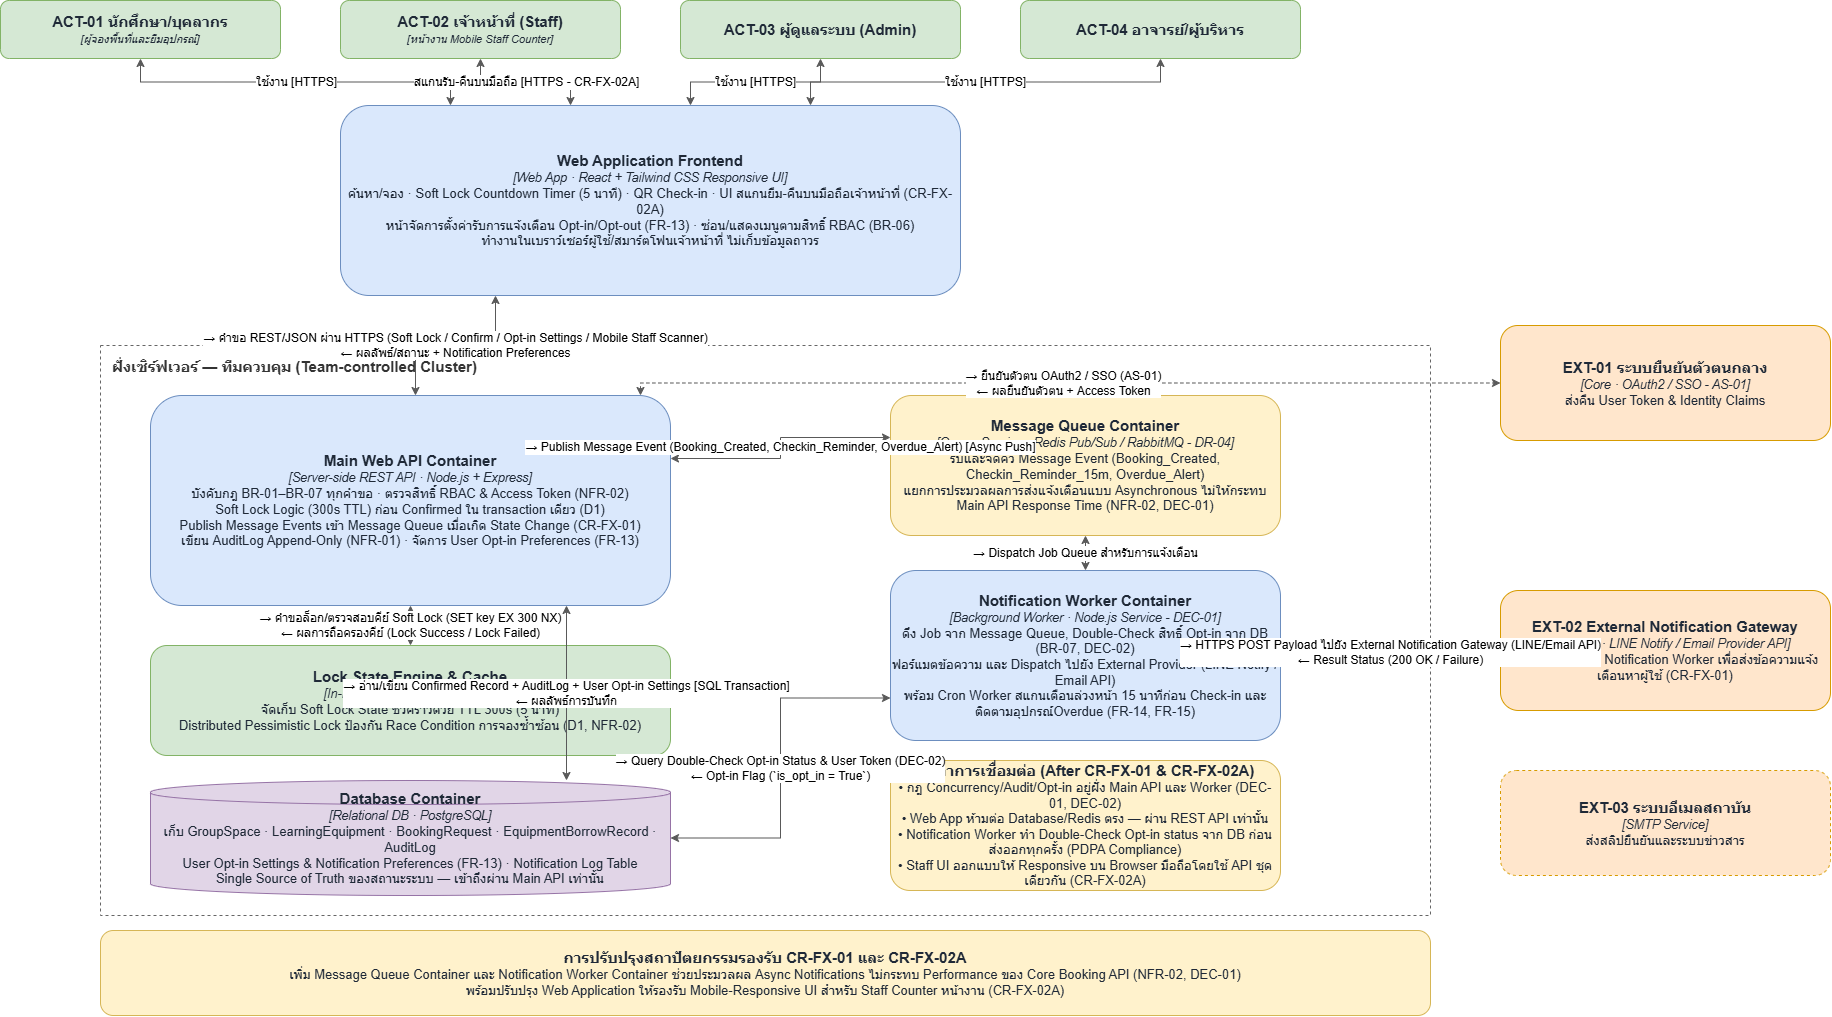

The diagram above was exported from draw.io. Its source (the exported page's mxGraphModel, read from the mxfile embedded in the PNG):
<mxGraphModel dx="3173" dy="1490" grid="1" gridSize="10" guides="1" tooltips="1" connect="1" arrows="1" fold="1" page="1" pageScale="1" pageWidth="827" pageHeight="1169" math="0" shadow="0">
  <root>
    <mxCell id="0" />
    <mxCell id="1" parent="0" />
    <mxCell id="boPKPutP-HdmZ9A9DGhx-16" parent="1" style="rounded=1;whiteSpace=wrap;html=1;fillColor=#d5e8d4;strokeColor=#82b366;align=center;verticalAlign=middle;fontSize=13;fontColor=#1F2937;" value="&lt;b style='font-size:15px'&gt;ACT-01 นักศึกษา/บุคลากร&lt;/b&gt;&lt;br&gt;&lt;i style='font-size:11px'&gt;[ผู้จองพื้นที่และยืมอุปกรณ์]&lt;/i&gt;" vertex="1">
      <mxGeometry height="58" width="280" x="310" y="390" as="geometry" />
    </mxCell>
    <mxCell id="boPKPutP-HdmZ9A9DGhx-17" parent="1" style="rounded=1;whiteSpace=wrap;html=1;fillColor=#d5e8d4;strokeColor=#82b366;align=center;verticalAlign=middle;fontSize=13;fontColor=#1F2937;" value="&lt;b style='font-size:15px'&gt;ACT-02 เจ้าหน้าที่ (Staff)&lt;/b&gt;&lt;br&gt;&lt;i style='font-size:11px'&gt;[หน้างาน Mobile Staff Counter]&lt;/i&gt;" vertex="1">
      <mxGeometry height="58" width="280" x="650" y="390" as="geometry" />
    </mxCell>
    <mxCell id="boPKPutP-HdmZ9A9DGhx-18" parent="1" style="rounded=1;whiteSpace=wrap;html=1;fillColor=#d5e8d4;strokeColor=#82b366;align=center;verticalAlign=middle;fontSize=13;fontColor=#1F2937;" value="&lt;b style='font-size:15px'&gt;ACT-03 ผู้ดูแลระบบ (Admin)&lt;/b&gt;" vertex="1">
      <mxGeometry height="58" width="280" x="990" y="390" as="geometry" />
    </mxCell>
    <mxCell id="boPKPutP-HdmZ9A9DGhx-19" parent="1" style="rounded=1;whiteSpace=wrap;html=1;fillColor=#d5e8d4;strokeColor=#82b366;align=center;verticalAlign=middle;fontSize=13;fontColor=#1F2937;" value="&lt;b style='font-size:15px'&gt;ACT-04 อาจารย์/ผู้บริหาร&lt;/b&gt;" vertex="1">
      <mxGeometry height="58" width="280" x="1330" y="390" as="geometry" />
    </mxCell>
    <mxCell id="boPKPutP-HdmZ9A9DGhx-20" parent="1" style="rounded=1;whiteSpace=wrap;html=1;fillColor=#dae8fc;strokeColor=#6c8ebf;align=center;verticalAlign=middle;fontSize=13;fontColor=#1F2937;" value="&lt;b style='font-size:15px'&gt;Web Application Frontend&lt;/b&gt;&lt;br&gt;&lt;i style='font-size:12.5px'&gt;[Web App · React + Tailwind CSS Responsive UI]&lt;/i&gt;&lt;br&gt;ค้นหา/จอง · Soft Lock Countdown Timer (5 นาที) · QR Check-in · UI สแกนยืม-คืนบนมือถือเจ้าหน้าที่ (CR-FX-02A)&lt;br&gt;หน้าจัดการตั้งค่ารับการแจ้งเตือน Opt-in/Opt-out (FR-13) · ซ่อน/แสดงเมนูตามสิทธิ์ RBAC (BR-06)&lt;br&gt;ทำงานในเบราว์เซอร์ผู้ใช้/สมาร์ตโฟนเจ้าหน้าที่ ไม่เก็บข้อมูลถาวร" vertex="1">
      <mxGeometry height="190" width="620" x="650" y="495" as="geometry" />
    </mxCell>
    <mxCell id="boPKPutP-HdmZ9A9DGhx-21" parent="1" style="rounded=0;whiteSpace=wrap;html=1;fillColor=none;strokeColor=#666666;dashed=1;verticalAlign=top;fontSize=15;fontStyle=1;fontColor=#333333;align=left;spacingLeft=10;spacingTop=6;" value="ฝั่งเซิร์ฟเวอร์ — ทีมควบคุม (Team-controlled Cluster)" vertex="1">
      <mxGeometry height="570" width="1330" x="410" y="735" as="geometry" />
    </mxCell>
    <mxCell id="boPKPutP-HdmZ9A9DGhx-22" parent="1" style="rounded=1;whiteSpace=wrap;html=1;fillColor=#dae8fc;strokeColor=#6c8ebf;align=center;verticalAlign=middle;fontSize=13;fontColor=#1F2937;" value="&lt;b style='font-size:15px'&gt;Main Web API Container&lt;/b&gt;&lt;br&gt;&lt;i style='font-size:12.5px'&gt;[Server-side REST API · Node.js + Express]&lt;/i&gt;&lt;br&gt;บังคับกฎ BR-01–BR-07 ทุกคำขอ · ตรวจสิทธิ์ RBAC &amp;amp; Access Token (NFR-02)&lt;br&gt; Soft Lock Logic (300s TTL) ก่อน Confirmed ใน transaction เดียว (D1)&lt;br&gt;Publish Message Events เข้า Message Queue เมื่อเกิด State Change (CR-FX-01)&lt;br&gt;เขียน AuditLog Append-Only (NFR-01) · จัดการ User Opt-in Preferences (FR-13)" vertex="1">
      <mxGeometry height="210" width="520" x="460" y="785" as="geometry" />
    </mxCell>
    <mxCell id="boPKPutP-HdmZ9A9DGhx-23" parent="1" style="rounded=1;whiteSpace=wrap;html=1;fillColor=#d5e8d4;strokeColor=#82b366;align=center;verticalAlign=middle;fontSize=13;fontColor=#1F2937;" value="&lt;b style='font-size:15px'&gt;Lock State Engine &amp;amp; Cache&lt;/b&gt;&lt;br&gt;&lt;i style='font-size:12.5px'&gt;[In-Memory Data Store · Redis]&lt;/i&gt;&lt;br&gt;จัดเก็บ Soft Lock State ชั่วคราวด้วย TTL 300s (5 นาที)&lt;br&gt;Distributed Pessimistic Lock ป้องกัน Race Condition การจองซ้ำซ้อน (D1, NFR-02)" vertex="1">
      <mxGeometry height="110" width="520" x="460" y="1035" as="geometry" />
    </mxCell>
    <mxCell id="boPKPutP-HdmZ9A9DGhx-24" parent="1" style="rounded=1;whiteSpace=wrap;html=1;shape=cylinder3;size=12;fillColor=#e1d5e7;strokeColor=#9673a6;align=center;verticalAlign=middle;fontSize=13;fontColor=#1F2937;" value="&lt;b style='font-size:15px'&gt;Database Container&lt;/b&gt;&lt;br&gt;&lt;i style='font-size:12.5px'&gt;[Relational DB · PostgreSQL]&lt;/i&gt;&lt;br&gt;เก็บ GroupSpace · LearningEquipment · BookingRequest · EquipmentBorrowRecord · AuditLog&lt;br&gt; User Opt-in Settings &amp;amp; Notification Preferences (FR-13) · Notification Log Table&lt;br&gt;Single Source of Truth ของสถานะระบบ — เข้าถึงผ่าน Main API เท่านั้น" vertex="1">
      <mxGeometry height="115" width="520" x="460" y="1170" as="geometry" />
    </mxCell>
    <mxCell id="boPKPutP-HdmZ9A9DGhx-25" parent="1" style="rounded=1;whiteSpace=wrap;html=1;fillColor=#fff2cc;strokeColor=#d6b656;align=center;verticalAlign=middle;fontSize=13;fontColor=#1F2937;" value="&lt;b style='font-size:15px'&gt;Message Queue Container&lt;/b&gt;&lt;br&gt;&lt;i style='font-size:12.5px'&gt;[Queue Service · Redis Pub/Sub / RabbitMQ - DR-04]&lt;/i&gt;&lt;br&gt;รับและจัดคิว Message Event (Booking_Created, Checkin_Reminder_15m, Overdue_Alert)&lt;br&gt;แยกการประมวลผลการส่งแจ้งเตือนแบบ Asynchronous ไม่ให้กระทบ Main API Response Time (NFR-02, DEC-01)" vertex="1">
      <mxGeometry height="140" width="390" x="1200" y="785" as="geometry" />
    </mxCell>
    <mxCell id="boPKPutP-HdmZ9A9DGhx-26" parent="1" style="rounded=1;whiteSpace=wrap;html=1;fillColor=#dae8fc;strokeColor=#6c8ebf;align=center;verticalAlign=middle;fontSize=13;fontColor=#1F2937;" value="&lt;b style='font-size:15px'&gt;Notification Worker Container&lt;/b&gt;&lt;br&gt;&lt;i style='font-size:12.5px'&gt;[Background Worker · Node.js Service - DEC-01]&lt;/i&gt;&lt;br&gt;ดึง Job จาก Message Queue, Double-Check สิทธิ์ Opt-in จาก DB (BR-07, DEC-02)&lt;br&gt;ฟอร์แมตข้อความ และ Dispatch ไปยัง External Provider (LINE Notify / Email API)&lt;br&gt;พร้อม Cron Worker สแกนเตือนล่วงหน้า 15 นาทีก่อน Check-in และติดตามอุปกรณ์Overdue (FR-14, FR-15)" vertex="1">
      <mxGeometry height="170" width="390" x="1200" y="960" as="geometry" />
    </mxCell>
    <mxCell id="boPKPutP-HdmZ9A9DGhx-27" parent="1" style="rounded=1;whiteSpace=wrap;html=1;fillColor=#fff2cc;strokeColor=#d6b656;align=center;verticalAlign=middle;fontSize=13;fontColor=#1F2937;" value="&lt;b style='font-size:15px'&gt;กติกาการเชื่อมต่อ (After CR-FX-01 &amp;amp; CR-FX-02A)&lt;/b&gt;&lt;br&gt;• กฎ Concurrency/Audit/Opt-in อยู่ฝั่ง Main API และ Worker (DEC-01, DEC-02)&lt;br&gt;• Web App ห้ามต่อ Database/Redis ตรง — ผ่าน REST API เท่านั้น&lt;br&gt;• Notification Worker ทำ Double-Check Opt-in status จาก DB ก่อนส่งออกทุกครั้ง (PDPA Compliance)&lt;br&gt;• Staff UI ออกแบบให้ Responsive บน Browser มือถือโดยใช้ API ชุดเดียวกัน (CR-FX-02A)" vertex="1">
      <mxGeometry height="130" width="390" x="1200" y="1150" as="geometry" />
    </mxCell>
    <mxCell id="boPKPutP-HdmZ9A9DGhx-28" parent="1" style="rounded=1;whiteSpace=wrap;html=1;fillColor=#ffe6cc;strokeColor=#d79b00;align=center;verticalAlign=middle;fontSize=13;fontColor=#1F2937;" value="&lt;b style='font-size:15px'&gt;EXT-01 ระบบยืนยันตัวตนกลาง&lt;/b&gt;&lt;br&gt;&lt;i style='font-size:12.5px'&gt;[Core · OAuth2 / SSO - AS-01]&lt;/i&gt;&lt;br&gt;ส่งคืน User Token &amp;amp; Identity Claims" vertex="1">
      <mxGeometry height="115" width="330" x="1810" y="715" as="geometry" />
    </mxCell>
    <mxCell id="boPKPutP-HdmZ9A9DGhx-29" parent="1" style="rounded=1;whiteSpace=wrap;html=1;fillColor=#ffe6cc;strokeColor=#d79b00;align=center;verticalAlign=middle;fontSize=13;fontColor=#1F2937;" value="&lt;b style='font-size:15px'&gt;EXT-02 External Notification Gateway&lt;/b&gt;&lt;br&gt;&lt;i style='font-size:12.5px'&gt;[Extension · LINE Notify / Email Provider API]&lt;/i&gt;&lt;br&gt;รับ Payload จาก Notification Worker เพื่อส่งข้อความแจ้งเตือนหาผู้ใช้ (CR-FX-01)" vertex="1">
      <mxGeometry height="120" width="330" x="1810" y="980" as="geometry" />
    </mxCell>
    <mxCell id="boPKPutP-HdmZ9A9DGhx-30" parent="1" style="rounded=1;whiteSpace=wrap;html=1;fillColor=#ffe6cc;strokeColor=#d79b00;dashed=1;align=center;verticalAlign=middle;fontSize=13;fontColor=#1F2937;" value="&lt;b style='font-size:15px'&gt;EXT-03 ระบบอีเมลสถาบัน&lt;/b&gt;&lt;br&gt;&lt;i style='font-size:12.5px'&gt;[SMTP Service]&lt;/i&gt;&lt;br&gt;ส่งสลิปยืนยันและระบบข่าวสาร" vertex="1">
      <mxGeometry height="105" width="330" x="1810" y="1160" as="geometry" />
    </mxCell>
    <mxCell id="boPKPutP-HdmZ9A9DGhx-31" parent="1" style="rounded=1;whiteSpace=wrap;html=1;fillColor=#fff2cc;strokeColor=#d6b656;align=center;verticalAlign=middle;fontSize=13;fontColor=#1F2937;" value="&lt;b style='font-size:15px'&gt;การปรับปรุงสถาปัตยกรรมรองรับ CR-FX-01 และ CR-FX-02A&lt;/b&gt;&lt;br&gt;เพิ่ม Message Queue Container และ Notification Worker Container ช่วยประมวลผล Async Notifications ไม่กระทบ Performance ของ Core Booking API (NFR-02, DEC-01)&lt;br&gt;พร้อมปรับปรุง Web Application ให้รองรับ Mobile-Responsive UI สำหรับ Staff Counter หน้างาน (CR-FX-02A)" vertex="1">
      <mxGeometry height="85" width="1330" x="410" y="1320" as="geometry" />
    </mxCell>
    <mxCell id="boPKPutP-HdmZ9A9DGhx-32" edge="1" parent="1" source="boPKPutP-HdmZ9A9DGhx-16" style="edgeStyle=orthogonalEdgeStyle;rounded=0;html=1;strokeColor=#595959;fontSize=12;startArrow=classic;startFill=1;endArrow=classic;endFill=1;labelBackgroundColor=#FFFFFF;exitX=0.5;exitY=1.0;entryX=0.1774;entryY=0.0;" target="boPKPutP-HdmZ9A9DGhx-20" value="ใช้งาน [HTTPS]">
      <mxGeometry relative="1" as="geometry" />
    </mxCell>
    <mxCell id="boPKPutP-HdmZ9A9DGhx-33" edge="1" parent="1" source="boPKPutP-HdmZ9A9DGhx-17" style="edgeStyle=orthogonalEdgeStyle;rounded=0;html=1;strokeColor=#595959;fontSize=12;startArrow=classic;startFill=1;endArrow=classic;endFill=1;labelBackgroundColor=#FFFFFF;exitX=0.5;exitY=1.0;entryX=0.371;entryY=0.0;" target="boPKPutP-HdmZ9A9DGhx-20" value="สแกนรับ-คืนบนมือถือ [HTTPS - CR-FX-02A]">
      <mxGeometry relative="1" as="geometry" />
    </mxCell>
    <mxCell id="boPKPutP-HdmZ9A9DGhx-34" edge="1" parent="1" source="boPKPutP-HdmZ9A9DGhx-18" style="edgeStyle=orthogonalEdgeStyle;rounded=0;html=1;strokeColor=#595959;fontSize=12;startArrow=classic;startFill=1;endArrow=classic;endFill=1;labelBackgroundColor=#FFFFFF;exitX=0.5;exitY=1.0;entryX=0.5645;entryY=0.0;" target="boPKPutP-HdmZ9A9DGhx-20" value="ใช้งาน [HTTPS]">
      <mxGeometry relative="1" as="geometry" />
    </mxCell>
    <mxCell id="boPKPutP-HdmZ9A9DGhx-35" edge="1" parent="1" source="boPKPutP-HdmZ9A9DGhx-19" style="edgeStyle=orthogonalEdgeStyle;rounded=0;html=1;strokeColor=#595959;fontSize=12;startArrow=classic;startFill=1;endArrow=classic;endFill=1;labelBackgroundColor=#FFFFFF;exitX=0.5;exitY=1.0;entryX=0.7581;entryY=0.0;" target="boPKPutP-HdmZ9A9DGhx-20" value="ใช้งาน [HTTPS]">
      <mxGeometry relative="1" as="geometry" />
    </mxCell>
    <mxCell id="boPKPutP-HdmZ9A9DGhx-36" edge="1" parent="1" source="boPKPutP-HdmZ9A9DGhx-20" style="edgeStyle=orthogonalEdgeStyle;rounded=0;html=1;strokeColor=#595959;fontSize=12;startArrow=classic;startFill=1;endArrow=classic;endFill=1;labelBackgroundColor=#FFFFFF;exitX=0.25;exitY=1.0;entryX=0.5096;entryY=0.0;" target="boPKPutP-HdmZ9A9DGhx-22" value="→ คำขอ REST/JSON ผ่าน HTTPS (Soft Lock / Confirm / Opt-in Settings / Mobile Staff Scanner)&lt;br&gt;← ผลลัพธ์/สถานะ + Notification Preferences">
      <mxGeometry relative="1" as="geometry" />
    </mxCell>
    <mxCell id="boPKPutP-HdmZ9A9DGhx-37" edge="1" parent="1" source="boPKPutP-HdmZ9A9DGhx-22" style="edgeStyle=orthogonalEdgeStyle;rounded=0;html=1;strokeColor=#595959;fontSize=12;startArrow=classic;startFill=1;endArrow=classic;endFill=1;labelBackgroundColor=#FFFFFF;exitX=0.5;exitY=1.0;entryX=0.5;entryY=0.0;" target="boPKPutP-HdmZ9A9DGhx-23" value="→ คำขอล็อก/ตรวจสอบคีย์ Soft Lock (SET key EX 300 NX)&lt;br&gt;← ผลการถือครองคีย์ (Lock Success / Lock Failed)">
      <mxGeometry relative="1" as="geometry" />
    </mxCell>
    <mxCell id="boPKPutP-HdmZ9A9DGhx-38" edge="1" parent="1" source="boPKPutP-HdmZ9A9DGhx-22" style="edgeStyle=orthogonalEdgeStyle;rounded=0;html=1;strokeColor=#595959;fontSize=12;startArrow=classic;startFill=1;endArrow=classic;endFill=1;labelBackgroundColor=#FFFFFF;exitX=0.8;exitY=1.0;entryX=0.8;entryY=0.0;" target="boPKPutP-HdmZ9A9DGhx-24" value="→ อ่าน/เขียน Confirmed Record + AuditLog + User Opt-in Settings [SQL Transaction]&lt;br&gt;← ผลลัพธ์การบันทึก">
      <mxGeometry relative="1" as="geometry" />
    </mxCell>
    <mxCell id="boPKPutP-HdmZ9A9DGhx-39" edge="1" parent="1" source="boPKPutP-HdmZ9A9DGhx-22" style="edgeStyle=orthogonalEdgeStyle;rounded=0;html=1;strokeColor=#595959;fontSize=12;startArrow=classic;startFill=1;endArrow=classic;endFill=1;labelBackgroundColor=#FFFFFF;exitX=1.0;exitY=0.30;entryX=0.0;entryY=0.30;" target="boPKPutP-HdmZ9A9DGhx-25" value="→ Publish Message Event (Booking_Created, Checkin_Reminder, Overdue_Alert) [Async Push]">
      <mxGeometry relative="1" as="geometry" />
    </mxCell>
    <mxCell id="boPKPutP-HdmZ9A9DGhx-40" edge="1" parent="1" source="boPKPutP-HdmZ9A9DGhx-25" style="edgeStyle=orthogonalEdgeStyle;rounded=0;html=1;strokeColor=#595959;fontSize=12;startArrow=classic;startFill=1;endArrow=classic;endFill=1;labelBackgroundColor=#FFFFFF;exitX=0.5;exitY=1.0;entryX=0.5;entryY=0.0;" target="boPKPutP-HdmZ9A9DGhx-26" value="→ Dispatch Job Queue สำหรับการแจ้งเตือน">
      <mxGeometry relative="1" as="geometry" />
    </mxCell>
    <mxCell id="boPKPutP-HdmZ9A9DGhx-41" edge="1" parent="1" source="boPKPutP-HdmZ9A9DGhx-26" style="edgeStyle=orthogonalEdgeStyle;rounded=0;html=1;strokeColor=#595959;fontSize=12;startArrow=classic;startFill=1;endArrow=classic;endFill=1;labelBackgroundColor=#FFFFFF;exitX=0.0;exitY=0.75;entryX=1.0;entryY=0.5;" target="boPKPutP-HdmZ9A9DGhx-24" value="→ Query Double-Check Opt-in Status &amp;amp; User Token (DEC-02)&lt;br&gt;← Opt-in Flag (`is_opt_in = True`)">
      <mxGeometry relative="1" as="geometry" />
    </mxCell>
    <mxCell id="boPKPutP-HdmZ9A9DGhx-42" edge="1" parent="1" source="boPKPutP-HdmZ9A9DGhx-26" style="edgeStyle=orthogonalEdgeStyle;rounded=0;html=1;strokeColor=#595959;fontSize=12;startArrow=classic;startFill=1;endArrow=classic;endFill=1;labelBackgroundColor=#FFFFFF;exitX=1.0;exitY=0.5;entryX=0.0;entryY=0.5;" target="boPKPutP-HdmZ9A9DGhx-29" value="→ HTTPS POST Payload ไปยัง External Notification Gateway (LINE/Email API)&lt;br&gt;← Result Status (200 OK / Failure)">
      <mxGeometry relative="1" as="geometry" />
    </mxCell>
    <mxCell id="boPKPutP-HdmZ9A9DGhx-43" edge="1" parent="1" source="boPKPutP-HdmZ9A9DGhx-22" style="edgeStyle=orthogonalEdgeStyle;rounded=0;html=1;dashed=1;strokeColor=#595959;fontSize=12;startArrow=classic;startFill=1;endArrow=classic;endFill=1;labelBackgroundColor=#FFFFFF;exitX=0.9423;exitY=0.0;entryX=0.0;entryY=0.5;" target="boPKPutP-HdmZ9A9DGhx-28" value="→ ยืนยันตัวตน OAuth2 / SSO (AS-01)&lt;br&gt;← ผลยืนยันตัวตน + Access Token">
      <mxGeometry relative="1" as="geometry">
        <Array as="points">
          <mxPoint x="950" y="772" />
        </Array>
      </mxGeometry>
    </mxCell>
  </root>
</mxGraphModel>